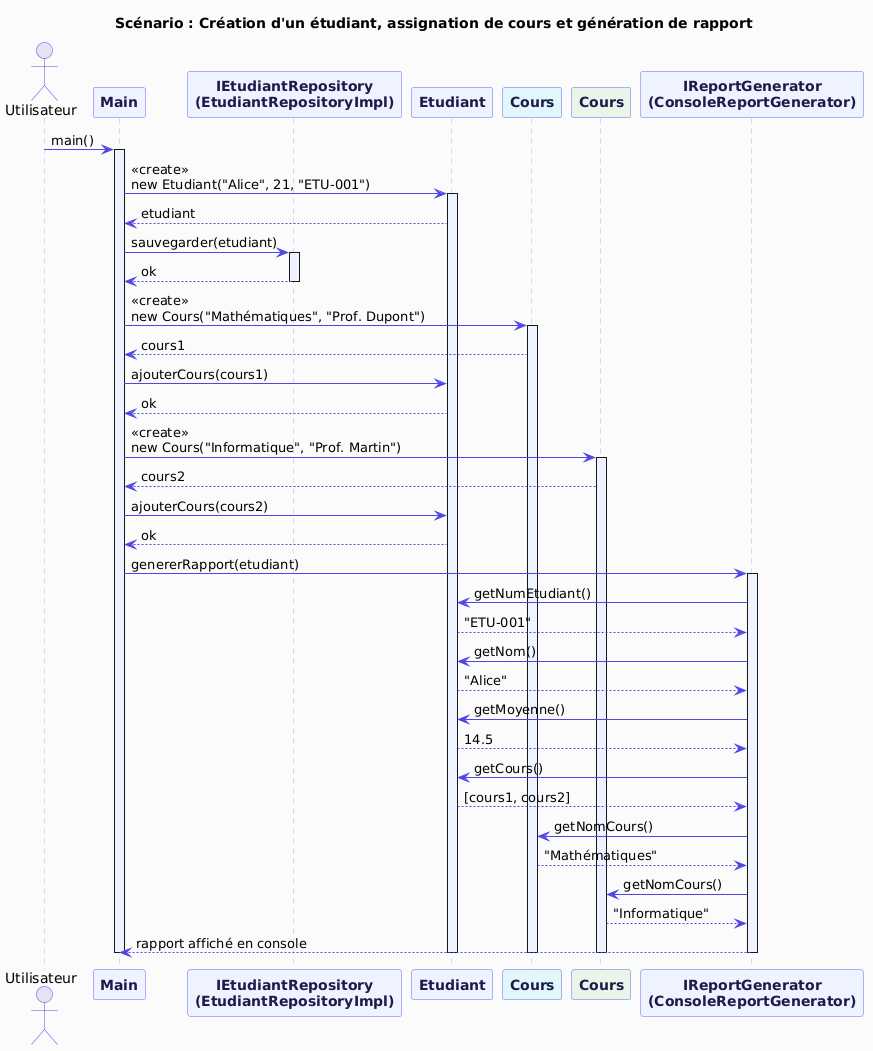

The diagram above was rendered by PlantUML. Its source (embedded in the PNG):
@startuml
skinparam backgroundColor #FAFAFA
skinparam sequence {
    ArrowColor #4F46E5
    ActorBorderColor #4F46E5
    LifeLineBorderColor #A5B4FC
    LifeLineBackgroundColor #EEF2FF
    ParticipantBackgroundColor #EEF2FF
    ParticipantBorderColor #6366F1
    ParticipantFontColor #1E1B4B
    ParticipantFontStyle Bold
    BoxBackgroundColor #F0F9FF
    BoxBorderColor #0369A1
}

title Scénario : Création d'un étudiant, assignation de cours et génération de rapport

actor Utilisateur as U
participant "Main" as M
participant "IEtudiantRepository\n(EtudiantRepositoryImpl)" as R
participant "Etudiant" as E
participant "Cours" as C1 #E0F7FA
participant "Cours" as C2 #E8F5E9
participant "IReportGenerator\n(ConsoleReportGenerator)" as G

' ─── 1. Lancement ─────────────────────────────────────────
U -> M : main()
activate M

' ─── 2. Création de l'étudiant ────────────────────────────
M -> E : <<create>>\nnew Etudiant("Alice", 21, "ETU-001")
activate E
E --> M : etudiant

M -> R : sauvegarder(etudiant)
activate R
R --> M : ok
deactivate R

' ─── 3. Création et assignation du cours 1 ────────────────
M -> C1 : <<create>>\nnew Cours("Mathématiques", "Prof. Dupont")
activate C1
C1 --> M : cours1

M -> E : ajouterCours(cours1)
E --> M : ok

' ─── 4. Création et assignation du cours 2 ────────────────
M -> C2 : <<create>>\nnew Cours("Informatique", "Prof. Martin")
activate C2
C2 --> M : cours2

M -> E : ajouterCours(cours2)
E --> M : ok

' ─── 5. Génération du rapport ─────────────────────────────
M -> G : genererRapport(etudiant)
activate G

G -> E : getNumEtudiant()
E --> G : "ETU-001"

G -> E : getNom()
E --> G : "Alice"

G -> E : getMoyenne()
E --> G : 14.5

G -> E : getCours()
E --> G : [cours1, cours2]

G -> C1 : getNomCours()
C1 --> G : "Mathématiques"

G -> C2 : getNomCours()
C2 --> G : "Informatique"

G --> M : rapport affiché en console
deactivate G

deactivate C1
deactivate C2
deactivate E
deactivate M
@enduml